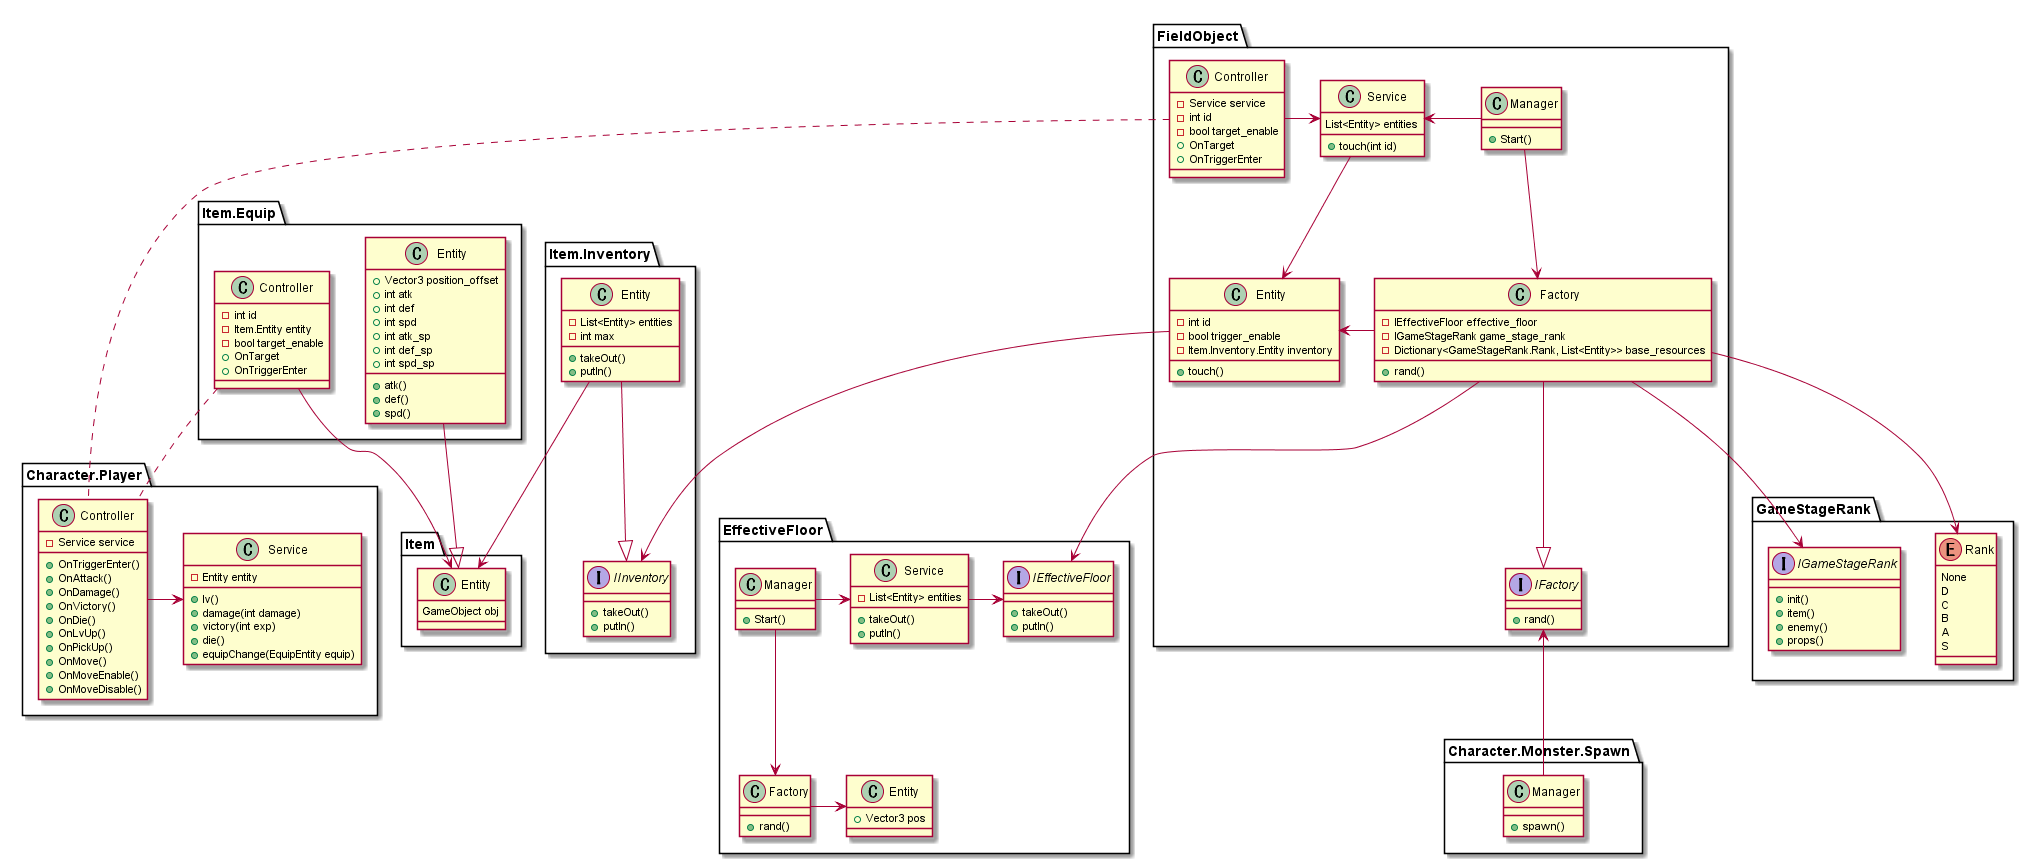

The diagram above was rendered by PlantUML. Its source (embedded in the PNG):
@startuml

namespace Character.Player {
    class Controller {
        -Service service
        +OnTriggerEnter()
        +OnAttack()
        +OnDamage()
        +OnVictory()
        +OnDie()
        +OnLvUp()
        +OnPickUp()
        +OnMove()
        +OnMoveEnable()
        +OnMoveDisable()
    }

    class Service {
        -Entity entity
        +lv()
        +damage(int damage)
        +victory(int exp)
        +die()
        +equipChange(EquipEntity equip)
    }
}

Character.Player.Controller -> Character.Player.Service

namespace FieldObject {
    class Controller {
        -Service service
        -int id
        -bool target_enable
        +OnTarget
        +OnTriggerEnter
    }

    class Manager {
        +Start()
    }

    class Service {
        List<Entity> entities
        +touch(int id)
    }

    class Entity {
        -int id
        -bool trigger_enable
        -Item.Inventory.Entity inventory
        +touch()
    }

    class Factory {
        -IEffectiveFloor effective_floor
        -IGameStageRank game_stage_rank
        -Dictionary<GameStageRank.Rank, List<Entity>> base_resources
        +rand()
    }

    interface IFactory {
        +rand()
    }
}

FieldObject.Controller..Character.Player.Controller
FieldObject.Controller -> FieldObject.Service

FieldObject.Manager -down-> FieldObject.Factory
FieldObject.Manager -> FieldObject.Service

FieldObject.Service -down-> FieldObject.Entity

FieldObject.Entity -down-> Item.Inventory.IInventory

FieldObject.Factory -down-> GameStageRank.IGameStageRank
FieldObject.Factory -right-> GameStageRank.Rank
FieldObject.Factory -down-> EffectiveFloor.IEffectiveFloor
FieldObject.Factory -> FieldObject.Entity

FieldObject.Factory --|> FieldObject.IFactory

namespace Item {
    class Entity {
        GameObject obj
    }
}

namespace Item.Equip {
    class Entity {
        +Vector3 position_offset
        +int atk
        +int def
        +int spd
        +int atk_sp
        +int def_sp
        +int spd_sp
        +atk()
        +def()
        +spd()
    }

    class Controller {
        -int id
        -Item.Entity entity
        -bool target_enable
        +OnTarget
        +OnTriggerEnter
    }
}

Item.Equip.Entity --|> Item.Entity
Item.Equip.Controller..Character.Player.Controller
Item.Equip.Controller -down-> Item.Entity

namespace Item.Inventory {
    class Entity {
        -List<Entity> entities
        -int max
        +takeOut()
        +putIn()
    }

    interface IInventory {
        +takeOut()
        +putIn()
    }
}

Item.Inventory.Entity --|> Item.Inventory.IInventory
Item.Inventory.Entity -down-> Item.Entity

namespace GameStageRank {
    enum Rank {
        None
        D
        C
        B
        A
        S
    }

    interface IGameStageRank {
        +init()
        +item()
        +enemy()
        +props()
    }
}

namespace EffectiveFloor {
    class Manager {
        +Start()
    }

    class Service {
        -List<Entity> entities
        +takeOut()
        +putIn()
    }

    class Factory {
        +rand()
    }

    class Entity {
        +Vector3 pos
    }

    interface IEffectiveFloor {
        +takeOut()
        +putIn()
    }
}

EffectiveFloor.Manager -down-> EffectiveFloor.Factory
EffectiveFloor.Manager -right-> EffectiveFloor.Service

EffectiveFloor.Factory -> EffectiveFloor.Entity

EffectiveFloor.Service -> EffectiveFloor.IEffectiveFloor

namespace Character.Monster.Spawn {
    class Manager {
        +spawn()
    }
}

Character.Monster.Spawn.Manager -up-> FieldObject.IFactory

@enduml